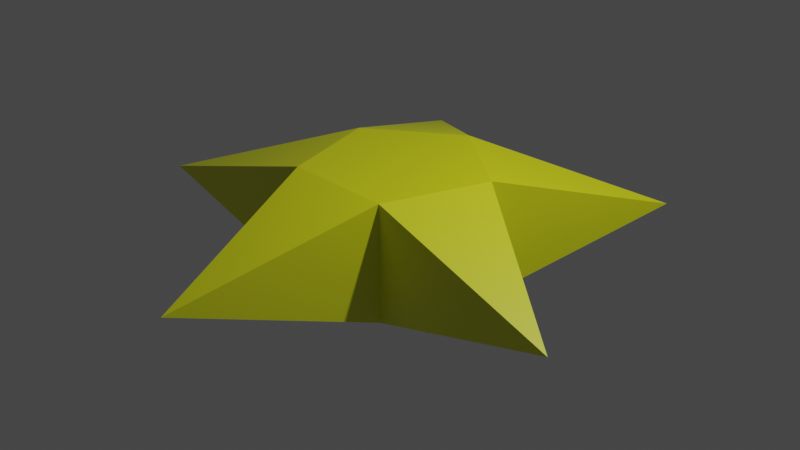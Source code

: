 # Source: star.blend  (saved by Blender 2.92.15; exported with 4.5.12 LTS)
import bpy
from mathutils import Matrix  # noqa: F401  (used for matrix-valued properties, if any)

bpy.ops.wm.read_factory_settings(use_empty=True)
scene = bpy.context.scene
scene.name = 'Scene'

# ---- collections
col_collection = bpy.data.collections.new('Collection'); scene.collection.children.link(col_collection)

# ---- materials (node trees are filled in below, after node groups)
mat_material_001 = bpy.data.materials.new('Material.001')
mat_material_001.use_transparent_shadow = False

# ---- material node trees
mat_material_001.use_nodes = True; mat_material_001.node_tree.nodes.clear()
_N = mat_material_001.node_tree.nodes; _L = mat_material_001.node_tree.links
n0 = _N.new('ShaderNodeBsdfPrincipled'); n0.name = 'Principled BSDF'; n0.location = (10, 300)
n0.distribution = 'GGX'
n0.subsurface_method = 'BURLEY'
n0.inputs[0].default_value = (0.7554, 0.8, 0.0, 1.0)
n0.inputs[3].default_value = 1.45
n0.inputs[13].default_value = 1.0
n0.inputs[27].default_value = (0.0, 0.0, 0.0, 1.0)
n0.inputs[28].default_value = 1.0
n1 = _N.new('ShaderNodeOutputMaterial'); n1.name = 'Material Output'; n1.location = (300, 300)
_L.new(n0.outputs[0], n1.inputs[0])
n1.is_active_output = True

# ---- world
world_world = bpy.data.worlds.new('World'); scene.world = world_world
world_world.use_nodes = True; world_world.node_tree.nodes.clear()
_N = world_world.node_tree.nodes; _L = world_world.node_tree.links
n0 = _N.new('ShaderNodeOutputWorld'); n0.name = 'World Output'; n0.location = (300, 300)
n1 = _N.new('ShaderNodeBackground'); n1.name = 'Background'; n1.location = (10, 300)
n1.inputs[0].default_value = (0.05088, 0.05088, 0.05088, 1.0)
_L.new(n1.outputs[0], n0.inputs[0])
n0.is_active_output = True
world_world.color = (0.05088, 0.05088, 0.05088)
world_world.use_sun_shadow = False
world_world.sun_shadow_jitter_overblur = 0.0

# ---- cameras
cam_camera = bpy.data.cameras.new('Camera')
cam_camera.clip_end = 100.0
cam_camera.ortho_scale = 7.314

# ---- lights
light_light = bpy.data.lights.new('Light', 'POINT')
light_light.transmission_factor = 0.0
light_light.energy = 1000.0
light_light.shadow_soft_size = 0.1
light_light.shadow_maximum_resolution = 0.006
light_light.use_absolute_resolution = True

# ---- meshes
me_cylinder = bpy.data.meshes.new('Cylinder')
me_cylinder.from_pydata([(0.0, 1.0, -0.6305), (0.0, 1.0, 0.6305), (0.9511, 0.309, -0.6305), (0.9511, 0.309, 0.6305), (0.5878, -0.809, -0.6305), (0.5878, -0.809, 0.6305), (-0.5878, -0.809, -0.6305), (-0.5878, -0.809, 0.6305), (-0.9511, 0.309, -0.6305), (-0.9511, 0.309, 0.6305), (-1.651, 2.273, 0.0), (1.651, 2.273, 0.0), (2.672, -0.868, 0.0), (-2.682e-07, -2.809, 0.0), (-2.672, -0.868, 0.0)], [], [(2, 0, 11), (3, 5, 12), (7, 6, 13), (3, 1, 9, 7, 5), (7, 9, 14), (9, 1, 10), (0, 2, 4, 6, 8), (8, 9, 10), (1, 0, 10), (0, 8, 10), (3, 2, 11), (1, 3, 11), (0, 1, 11), (2, 3, 12), (5, 4, 12), (4, 2, 12), (6, 4, 13), (5, 7, 13), (4, 5, 13), (6, 7, 14), (9, 8, 14), (8, 6, 14)])
_uv = me_cylinder.uv_layers.new(name='UVMap')
_uv.uv.foreach_set('vector', [0.9783, 0.3242, 0.75, 0.49, 0.9783, 0.3242, 0.4783, 0.3242, 0.3911, 0.05584, 0.4783, 0.3242, 0.4, 1.0, 0.4, 0.5, 0.4, 1.0, 0.4783, 0.3242, 0.25, 0.49, 0.02175, 0.3242, 0.1089, 0.05584, 0.3911, 0.05584, 0.1089, 0.05584, 0.02175, 0.3242, 0.1089, 0.05584, 0.02175, 0.3242, 0.25, 0.49, 0.02175, 0.3242, 0.75, 0.49, 0.9783, 0.3242, 0.8911, 0.05584, 0.6089, 0.05584, 0.5217, 0.3242, 0.2, 0.5, 0.2, 1.0, 0.2, 0.5, 1.0, 1.0, 1.0, 0.5, 1.0, 1.0, 0.75, 0.49, 0.5217, 0.3242, 0.75, 0.49, 0.8, 1.0, 0.8, 0.5, 0.8, 1.0, 0.25, 0.49, 0.4783, 0.3242, 0.25, 0.49, 1.0, 0.5, 1.0, 1.0, 1.0, 0.5, 0.8, 0.5, 0.8, 1.0, 0.8, 0.5, 0.6, 1.0, 0.6, 0.5, 0.6, 1.0, 0.8911, 0.05584, 0.9783, 0.3242, 0.8911, 0.05584, 0.6089, 0.05584, 0.8911, 0.05584, 0.6089, 0.05584, 0.3911, 0.05584, 0.1089, 0.05584, 0.3911, 0.05584, 0.6, 0.5, 0.6, 1.0, 0.6, 0.5, 0.4, 0.5, 0.4, 1.0, 0.4, 0.5, 0.2, 1.0, 0.2, 0.5, 0.2, 1.0, 0.5217, 0.3242, 0.6089, 0.05584, 0.5217, 0.3242])
me_cylinder.materials.append(mat_material_001)
me_cylinder.use_remesh_fix_poles = True
me_cylinder.use_remesh_preserve_attributes = False
me_cylinder.use_mirror_vertex_groups = False
me_cylinder.update()

# ---- objects
ob_light = bpy.data.objects.new('Light', light_light)
ob_camera = bpy.data.objects.new('Camera', cam_camera)
ob_cylinder = bpy.data.objects.new('Cylinder', me_cylinder)

# ---- transforms, parenting, visibility, modifiers, constraints
ob_light.location = (4.076, 1.005, 5.904)
ob_light.rotation_euler = (0.6503, 0.05522, 1.866)
ob_light.lock_rotations_4d = False
ob_light.empty_display_type = 'ARROWS'
ob_light.color = (0.0, 0.0, 0.0, 0.0)
ob_light.lineart.crease_threshold = 0.0
ob_camera.location = (7.359, -6.926, 4.958)
ob_camera.rotation_euler = (1.109, 0.0, 0.8149)
ob_camera.lock_rotations_4d = False
ob_camera.empty_display_type = 'ARROWS'
ob_camera.color = (0.0, 0.0, 0.0, 0.0)
ob_camera.display_type = 'WIRE'
ob_camera.lineart.crease_threshold = 0.0
ob_cylinder.location = (0.0, 0.0, 0.0)
ob_cylinder.lineart.crease_threshold = 0.0

# ---- collection membership
col_collection.objects.link(ob_light)
col_collection.objects.link(ob_camera)
col_collection.objects.link(ob_cylinder)

# ---- scene / render settings (as saved in the file)
scene.camera = ob_camera
scene.frame_start = 1; scene.frame_end = 250; scene.frame_set(1)
scene.render.engine = 'BLENDER_EEVEE_NEXT'
scene.cycles.use_denoising = False
scene.cycles.samples = 128
scene.cycles.sampling_pattern = 'TABULATED_SOBOL'
scene.cycles.use_adaptive_sampling = False
scene.cycles.use_light_tree = False
scene.view_settings.view_transform = 'Filmic'
bpy.context.view_layer.update()
